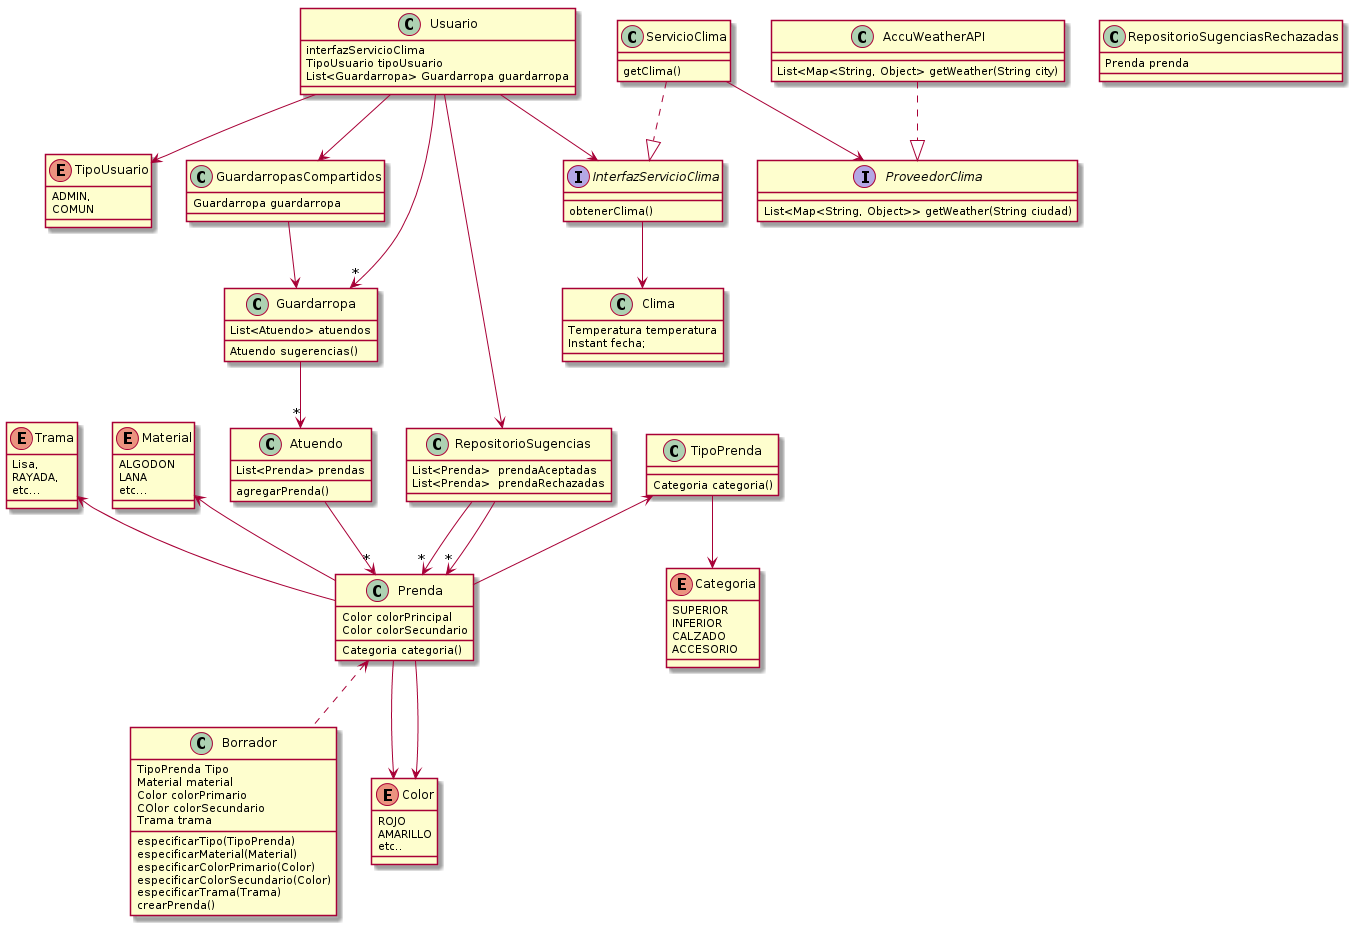

The diagram above was rendered by PlantUML. Its source (embedded in the PNG):
@startuml
Trama  <--  Prenda
Material <--  Prenda

 
Prenda <.. Borrador


Prenda --> Color
Prenda --> Color

TipoPrenda  <-- Prenda


TipoPrenda --> Categoria

AccuWeatherAPI ..|> ProveedorClima
Atuendo --> "*" Prenda
ServicioClima  ..|> InterfazServicioClima
ServicioClima --> ProveedorClima  

Usuario --> "*" Guardarropa 

Usuario --> InterfazServicioClima  
Usuario --> TipoUsuario  
Usuario --> GuardarropasCompartidos
 GuardarropasCompartidos --> Guardarropa
Guardarropa --> "*" Atuendo  

RepositorioSugencias --> "*" Prenda

RepositorioSugencias --> "*" Prenda


 Usuario-->  RepositorioSugencias



InterfazServicioClima -->  Clima 

enum Color{
ROJO
AMARILLO
etc..
}



class Prenda{
Color colorPrincipal
Color colorSecundario
  Categoria categoria()
}

class Borrador{
  TipoPrenda Tipo
  Material material
  Color colorPrimario
  COlor colorSecundario
  Trama trama
  especificarTipo(TipoPrenda)
  especificarMaterial(Material)
  especificarColorPrimario(Color)
  especificarColorSecundario(Color)
  especificarTrama(Trama)
  crearPrenda()
}

enum Material {
  ALGODON
  LANA
  etc...
}


enum Categoria{
SUPERIOR
  INFERIOR
  CALZADO
  ACCESORIO
}

class TipoPrenda{
  Categoria categoria()
}

enum Trama {
  Lisa,
  RAYADA,
  etc...
}
class Atuendo{

List<Prenda> prendas
  
agregarPrenda()
}


interface ProveedorClima  {
  List<Map<String, Object>> getWeather(String ciudad)
}
class AccuWeatherAPI  {
  List<Map<String, Object> getWeather(String city)
}

interface InterfazServicioClima  {
  obtenerClima()
}

class ServicioClima{
getClima()
}

class Clima{
  Temperatura temperatura
  Instant fecha;
}


class Usuario{
  interfazServicioClima
  TipoUsuario tipoUsuario
List<Guardarropa> Guardarropa guardarropa
 
}

class Guardarropa{
 
List<Atuendo> atuendos
Atuendo sugerencias()
 
}

class RepositorioSugencias{
List<Prenda>  prendaAceptadas
  List<Prenda>  prendaRechazadas
 }

class RepositorioSugenciasRechazadas{
Prenda prenda
 
}


class GuardarropasCompartidos{
 Guardarropa guardarropa
 
}
enum TipoUsuario {
    ADMIN,
  COMUN
}
@enduml